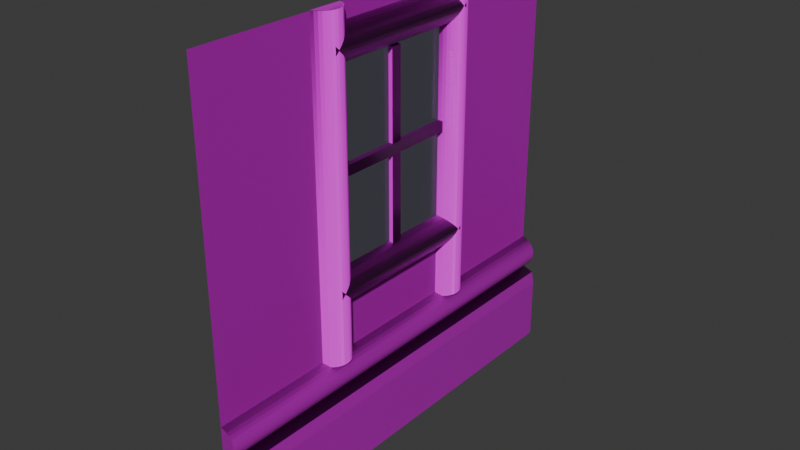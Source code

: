 # Source: window_wall.blend  (saved by Blender 4.2.66; exported with 4.5.12 LTS)
import bpy
from mathutils import Matrix  # noqa: F401  (used for matrix-valued properties, if any)

bpy.ops.wm.read_factory_settings(use_empty=True)
scene = bpy.context.scene
scene.name = 'Scene'

# ---- collections
col_bark = bpy.data.collections.new('bark'); scene.collection.children.link(col_bark)
col_window = bpy.data.collections.new('window'); scene.collection.children.link(col_window)

# ---- images (referenced by path relative to the original .blend; pixels are not part of the script)
import os
ASSET_DIR = os.environ.get("B2B_ASSET_DIR", "")  # directory of the original .blend (textures are referenced by path, not embedded)
HERE = os.path.dirname(os.path.abspath(__file__))  # packed textures are extracted next to this script under _unpacked/

def load_image(name, relpath, width, height, colorspace="sRGB"):
    """Load a texture the original file referenced (path relative to the .blend, or extracted next to this script)."""
    p = next((c for c in (os.path.join(HERE, relpath), os.path.join(ASSET_DIR, relpath)) if relpath and os.path.exists(c)), "")
    if p:
        img = bpy.data.images.load(p, check_existing=True)
        img.name = name
    else:  # same state as the original file: an image datablock whose file is absent (Cycles renders it pink)
        img = bpy.data.images.new(name, width, height)
        img.source = "FILE"
        img.filepath = "//" + (relpath or name)
    img.colorspace_settings.name = colorspace
    return img
img_dark_planks_disp_1k_jpg = load_image('dark_planks_disp_1k.jpg', 'dark_planks_disp_1k.jpg', 1024, 1024, 'Non-Color')
img_dark_planks_diff_1k_jpg = load_image('dark_planks_diff_1k.jpg', 'dark_planks_diff_1k.jpg', 1024, 1024, 'sRGB')
img_dark_planks_rough_1k_jpg = load_image('dark_planks_rough_1k.jpg', 'dark_planks_rough_1k.jpg', 1024, 1024, 'Non-Color')
img_dark_planks_nor_gl_1k_jpg = load_image('dark_planks_nor_gl_1k.jpg', 'dark_planks_nor_gl_1k.jpg', 1024, 1024, 'Non-Color')
img_dark_planks_ao_1k_jpg = load_image('dark_planks_ao_1k.jpg', 'dark_planks_ao_1k.jpg', 1024, 1024, 'Non-Color')
img_broken_wall_disp_1k_jpg = load_image('broken_wall_disp_1k.jpg', 'broken_wall_disp_1k.jpg', 1024, 1024, 'Non-Color')
img_broken_wall_diff_1k_jpg = load_image('broken_wall_diff_1k.jpg', 'broken_wall_diff_1k.jpg', 1024, 1024, 'sRGB')
img_broken_wall_rough_1k_jpg = load_image('broken_wall_rough_1k.jpg', 'broken_wall_rough_1k.jpg', 1024, 1024, 'Non-Color')
img_broken_wall_nor_gl_1k_jpg = load_image('broken_wall_nor_gl_1k.jpg', 'broken_wall_nor_gl_1k.jpg', 1024, 1024, 'Non-Color')
img_broken_wall_ao_1k_jpg = load_image('broken_wall_ao_1k.jpg', 'broken_wall_ao_1k.jpg', 1024, 1024, 'Non-Color')
img_bark_brown_02_disp_1k_jpg = load_image('bark_brown_02_disp_1k.jpg', 'bark_brown_02_disp_1k.jpg', 1024, 1024, 'Non-Color')
img_bark_brown_02_diff_1k_jpg = load_image('bark_brown_02_diff_1k.jpg', 'bark_brown_02_diff_1k.jpg', 1024, 1024, 'sRGB')
img_bark_brown_02_rough_1k_jpg = load_image('bark_brown_02_rough_1k.jpg', 'bark_brown_02_rough_1k.jpg', 1024, 1024, 'Non-Color')
img_bark_brown_02_nor_gl_1k_jpg = load_image('bark_brown_02_nor_gl_1k.jpg', 'bark_brown_02_nor_gl_1k.jpg', 1024, 1024, 'Non-Color')

# ---- materials (node trees are filled in below, after node groups)
mat_planks = bpy.data.materials.new('Planks')
mat_planks.alpha_threshold = 0.0
mat_planks.roughness = 0.5
mat_planks.line_color = (0.0, 0.0, 0.0, 1.0)
mat_rock = bpy.data.materials.new('Rock')
mat_bark = bpy.data.materials.new('Bark')
mat_material_001 = bpy.data.materials.new('Material.001')
mat_planks_horizontal = bpy.data.materials.new('Planks_horizontal')
mat_planks_horizontal.alpha_threshold = 0.0
mat_planks_horizontal.roughness = 0.5
mat_planks_horizontal.line_color = (0.0, 0.0, 0.0, 1.0)

# ---- material node trees
mat_planks.use_nodes = True; mat_planks.node_tree.nodes.clear()
_N = mat_planks.node_tree.nodes; _L = mat_planks.node_tree.links
n0 = _N.new('ShaderNodeOutputMaterial'); n0.name = 'Material Output'; n0.location = (300, 300)
n1 = _N.new('ShaderNodeBsdfPrincipled'); n1.name = 'Principled BSDF'; n1.location = (10, 300)
n1.inputs[3].default_value = 1.45
n2 = _N.new('ShaderNodeTexImage'); n2.name = 'Image Texture'; n2.location = (88, -880)
n2.label = 'Displacement'
n2.image = img_dark_planks_disp_1k_jpg
n3 = _N.new('ShaderNodeDisplacement'); n3.name = 'Displacement'; n3.location = (110, -400)
n3.inputs[2].default_value = 1.0
n4 = _N.new('ShaderNodeTexImage'); n4.name = 'Image Texture.001'; n4.location = (88, -320)
n4.label = 'Base Color'
n4.image = img_dark_planks_diff_1k_jpg
n5 = _N.new('ShaderNodeTexImage'); n5.name = 'Image Texture.002'; n5.location = (88, -600)
n5.label = 'Roughness'
n5.image = img_dark_planks_rough_1k_jpg
n6 = _N.new('ShaderNodeTexImage'); n6.name = 'Image Texture.003'; n6.location = (88, -1160)
n6.label = 'Normal'
n6.image = img_dark_planks_nor_gl_1k_jpg
n7 = _N.new('ShaderNodeNormalMap'); n7.name = 'Normal Map'; n7.location = (-240, -620)
n8 = _N.new('ShaderNodeTexImage'); n8.name = 'Image Texture.004'; n8.location = (88, -40)
n8.label = 'Ambient Occlusion'
n8.image = img_dark_planks_ao_1k_jpg
n9 = _N.new('ShaderNodeMapping'); n9.name = 'Mapping'; n9.location = (230, -40)
n9.inputs[1].default_value = (0.0, 3.2, 0.0)
n9.inputs[2].default_value = (0.0, 0.0, 1.571)
n9.inputs[3].default_value = (2.4, 2.4, 2.4)
n10 = _N.new('NodeReroute'); n10.name = 'Reroute'; n10.location = (38, -710)
n10.width = 16
n10.socket_idname = 'NodeSocketVector'
n11 = _N.new('ShaderNodeTexCoord'); n11.name = 'Texture Coordinate'; n11.location = (30, -40)
n12 = _N.new('NodeFrame'); n12.name = 'Frame'; n12.location = (-1270, 340)
n12.label = 'Mapping'
n12.width = 400
n13 = _N.new('NodeFrame'); n13.name = 'Frame.001'; n13.location = (-628, 540)
n13.label = 'Textures'
n13.width = 358
n2.parent = n13
n4.parent = n13
n5.parent = n13
n6.parent = n13
n8.parent = n13
n9.parent = n12
n10.parent = n13
n11.parent = n12
_L.new(n1.outputs[0], n0.inputs[0])
_L.new(n2.outputs[0], n3.inputs[0])
_L.new(n3.outputs[0], n0.inputs[2])
_L.new(n4.outputs[0], n1.inputs[0])
_L.new(n5.outputs[0], n1.inputs[2])
_L.new(n6.outputs[0], n7.inputs[1])
_L.new(n7.outputs[0], n1.inputs[5])
_L.new(n10.outputs[0], n8.inputs[0])
_L.new(n10.outputs[0], n4.inputs[0])
_L.new(n10.outputs[0], n5.inputs[0])
_L.new(n10.outputs[0], n2.inputs[0])
_L.new(n10.outputs[0], n6.inputs[0])
_L.new(n9.outputs[0], n10.inputs[0])
_L.new(n11.outputs[2], n9.inputs[0])
n0.is_active_output = True
mat_rock.use_nodes = True; mat_rock.node_tree.nodes.clear()
_N = mat_rock.node_tree.nodes; _L = mat_rock.node_tree.links
n0 = _N.new('ShaderNodeBsdfPrincipled'); n0.name = 'Principled BSDF'; n0.location = (10, 300)
n1 = _N.new('ShaderNodeOutputMaterial'); n1.name = 'Material Output'; n1.location = (300, 300)
n2 = _N.new('ShaderNodeTexImage'); n2.name = 'Image Texture'; n2.location = (88, -880)
n2.label = 'Displacement'
n2.image = img_broken_wall_disp_1k_jpg
n3 = _N.new('ShaderNodeDisplacement'); n3.name = 'Displacement'; n3.location = (110, -400)
n3.inputs[2].default_value = 1.0
n4 = _N.new('ShaderNodeTexImage'); n4.name = 'Image Texture.001'; n4.location = (88, -320)
n4.label = 'Base Color'
n4.image = img_broken_wall_diff_1k_jpg
n5 = _N.new('ShaderNodeTexImage'); n5.name = 'Image Texture.002'; n5.location = (88, -600)
n5.label = 'Roughness'
n5.image = img_broken_wall_rough_1k_jpg
n6 = _N.new('ShaderNodeTexImage'); n6.name = 'Image Texture.003'; n6.location = (88, -1160)
n6.label = 'Normal'
n6.image = img_broken_wall_nor_gl_1k_jpg
n7 = _N.new('ShaderNodeNormalMap'); n7.name = 'Normal Map'; n7.location = (-240, -620)
n8 = _N.new('ShaderNodeTexImage'); n8.name = 'Image Texture.004'; n8.location = (88, -40)
n8.label = 'Ambient Occlusion'
n8.image = img_broken_wall_ao_1k_jpg
n9 = _N.new('ShaderNodeMapping'); n9.name = 'Mapping'; n9.location = (230, -40)
n10 = _N.new('NodeReroute'); n10.name = 'Reroute'; n10.location = (38, -710)
n10.width = 16
n10.socket_idname = 'NodeSocketVector'
n11 = _N.new('ShaderNodeTexCoord'); n11.name = 'Texture Coordinate'; n11.location = (30, -40)
n12 = _N.new('NodeFrame'); n12.name = 'Frame'; n12.location = (-1270, 340)
n12.label = 'Mapping'
n12.width = 400
n13 = _N.new('NodeFrame'); n13.name = 'Frame.001'; n13.location = (-628, 540)
n13.label = 'Textures'
n13.width = 358
n2.parent = n13
n4.parent = n13
n5.parent = n13
n6.parent = n13
n8.parent = n13
n9.parent = n12
n10.parent = n13
n11.parent = n12
_L.new(n0.outputs[0], n1.inputs[0])
_L.new(n2.outputs[0], n3.inputs[0])
_L.new(n3.outputs[0], n1.inputs[2])
_L.new(n4.outputs[0], n0.inputs[0])
_L.new(n5.outputs[0], n0.inputs[2])
_L.new(n6.outputs[0], n7.inputs[1])
_L.new(n7.outputs[0], n0.inputs[5])
_L.new(n10.outputs[0], n8.inputs[0])
_L.new(n10.outputs[0], n4.inputs[0])
_L.new(n10.outputs[0], n5.inputs[0])
_L.new(n10.outputs[0], n2.inputs[0])
_L.new(n10.outputs[0], n6.inputs[0])
_L.new(n9.outputs[0], n10.inputs[0])
_L.new(n11.outputs[2], n9.inputs[0])
n1.is_active_output = True
mat_bark.use_nodes = True; mat_bark.node_tree.nodes.clear()
_N = mat_bark.node_tree.nodes; _L = mat_bark.node_tree.links
n0 = _N.new('ShaderNodeBsdfPrincipled'); n0.name = 'Principled BSDF'; n0.location = (10, 300)
n1 = _N.new('ShaderNodeOutputMaterial'); n1.name = 'Material Output'; n1.location = (300, 300)
n2 = _N.new('ShaderNodeTexImage'); n2.name = 'Image Texture'; n2.location = (88, -600)
n2.label = 'Displacement'
n2.image = img_bark_brown_02_disp_1k_jpg
n3 = _N.new('ShaderNodeDisplacement'); n3.name = 'Displacement'; n3.location = (110, -400)
n3.inputs[2].default_value = 1.0
n4 = _N.new('ShaderNodeTexImage'); n4.name = 'Image Texture.001'; n4.location = (88, -40)
n4.label = 'Base Color'
n4.image = img_bark_brown_02_diff_1k_jpg
n5 = _N.new('ShaderNodeTexImage'); n5.name = 'Image Texture.002'; n5.location = (88, -320)
n5.label = 'Roughness'
n5.image = img_bark_brown_02_rough_1k_jpg
n6 = _N.new('ShaderNodeTexImage'); n6.name = 'Image Texture.003'; n6.location = (88, -880)
n6.label = 'Normal'
n6.image = img_bark_brown_02_nor_gl_1k_jpg
n7 = _N.new('ShaderNodeNormalMap'); n7.name = 'Normal Map'; n7.location = (-240, -340)
n8 = _N.new('ShaderNodeMapping'); n8.name = 'Mapping'; n8.location = (230, -40)
n9 = _N.new('NodeReroute'); n9.name = 'Reroute'; n9.location = (38, -596)
n9.width = 16
n9.socket_idname = 'NodeSocketVector'
n10 = _N.new('ShaderNodeTexCoord'); n10.name = 'Texture Coordinate'; n10.location = (30, -40)
n11 = _N.new('NodeFrame'); n11.name = 'Frame'; n11.location = (-1270, 340)
n11.label = 'Mapping'
n11.width = 400
n12 = _N.new('NodeFrame'); n12.name = 'Frame.001'; n12.location = (-628, 540)
n12.label = 'Textures'
n12.width = 358
n2.parent = n12
n4.parent = n12
n5.parent = n12
n6.parent = n12
n8.parent = n11
n9.parent = n12
n10.parent = n11
_L.new(n0.outputs[0], n1.inputs[0])
_L.new(n2.outputs[0], n3.inputs[0])
_L.new(n3.outputs[0], n1.inputs[2])
_L.new(n4.outputs[0], n0.inputs[0])
_L.new(n5.outputs[0], n0.inputs[2])
_L.new(n6.outputs[0], n7.inputs[1])
_L.new(n7.outputs[0], n0.inputs[5])
_L.new(n9.outputs[0], n4.inputs[0])
_L.new(n9.outputs[0], n5.inputs[0])
_L.new(n9.outputs[0], n2.inputs[0])
_L.new(n9.outputs[0], n6.inputs[0])
_L.new(n8.outputs[0], n9.inputs[0])
_L.new(n10.outputs[2], n8.inputs[0])
n1.is_active_output = True
mat_material_001.use_nodes = True; mat_material_001.node_tree.nodes.clear()
_N = mat_material_001.node_tree.nodes; _L = mat_material_001.node_tree.links
n0 = _N.new('ShaderNodeOutputMaterial'); n0.name = 'Material Output'; n0.location = (300, 300)
n1 = _N.new('ShaderNodeBsdfGlass'); n1.name = 'Glass BSDF'; n1.location = (93, 274)
n1.inputs[0].default_value = (0.8, 0.8, 1.0, 1.0)
n1.inputs[1].default_value = 0.2
_L.new(n1.outputs[0], n0.inputs[0])
n0.is_active_output = True
mat_planks_horizontal.use_nodes = True; mat_planks_horizontal.node_tree.nodes.clear()
_N = mat_planks_horizontal.node_tree.nodes; _L = mat_planks_horizontal.node_tree.links
n0 = _N.new('ShaderNodeOutputMaterial'); n0.name = 'Material Output'; n0.location = (300, 300)
n1 = _N.new('ShaderNodeBsdfPrincipled'); n1.name = 'Principled BSDF'; n1.location = (10, 300)
n1.inputs[3].default_value = 1.45
n2 = _N.new('ShaderNodeTexImage'); n2.name = 'Image Texture'; n2.location = (88, -880)
n2.label = 'Displacement'
n2.image = img_dark_planks_disp_1k_jpg
n3 = _N.new('ShaderNodeDisplacement'); n3.name = 'Displacement'; n3.location = (110, -400)
n3.inputs[2].default_value = 1.0
n4 = _N.new('ShaderNodeTexImage'); n4.name = 'Image Texture.001'; n4.location = (88, -320)
n4.label = 'Base Color'
n4.image = img_dark_planks_diff_1k_jpg
n5 = _N.new('ShaderNodeTexImage'); n5.name = 'Image Texture.002'; n5.location = (88, -600)
n5.label = 'Roughness'
n5.image = img_dark_planks_rough_1k_jpg
n6 = _N.new('ShaderNodeTexImage'); n6.name = 'Image Texture.003'; n6.location = (88, -1160)
n6.label = 'Normal'
n6.image = img_dark_planks_nor_gl_1k_jpg
n7 = _N.new('ShaderNodeNormalMap'); n7.name = 'Normal Map'; n7.location = (-240, -620)
n8 = _N.new('ShaderNodeTexImage'); n8.name = 'Image Texture.004'; n8.location = (88, -40)
n8.label = 'Ambient Occlusion'
n8.image = img_dark_planks_ao_1k_jpg
n9 = _N.new('ShaderNodeMapping'); n9.name = 'Mapping'; n9.location = (230, -40)
n9.inputs[1].default_value = (0.0, 0.7, 0.0)
n9.inputs[3].default_value = (2.4, 2.4, 2.4)
n10 = _N.new('NodeReroute'); n10.name = 'Reroute'; n10.location = (38, -710)
n10.width = 16
n10.socket_idname = 'NodeSocketVector'
n11 = _N.new('ShaderNodeTexCoord'); n11.name = 'Texture Coordinate'; n11.location = (30, -40)
n12 = _N.new('NodeFrame'); n12.name = 'Frame'; n12.location = (-1270, 340)
n12.label = 'Mapping'
n12.width = 400
n13 = _N.new('NodeFrame'); n13.name = 'Frame.001'; n13.location = (-628, 540)
n13.label = 'Textures'
n13.width = 358
n2.parent = n13
n4.parent = n13
n5.parent = n13
n6.parent = n13
n8.parent = n13
n9.parent = n12
n10.parent = n13
n11.parent = n12
_L.new(n1.outputs[0], n0.inputs[0])
_L.new(n2.outputs[0], n3.inputs[0])
_L.new(n3.outputs[0], n0.inputs[2])
_L.new(n4.outputs[0], n1.inputs[0])
_L.new(n5.outputs[0], n1.inputs[2])
_L.new(n6.outputs[0], n7.inputs[1])
_L.new(n7.outputs[0], n1.inputs[5])
_L.new(n10.outputs[0], n8.inputs[0])
_L.new(n10.outputs[0], n4.inputs[0])
_L.new(n10.outputs[0], n5.inputs[0])
_L.new(n10.outputs[0], n2.inputs[0])
_L.new(n10.outputs[0], n6.inputs[0])
_L.new(n9.outputs[0], n10.inputs[0])
_L.new(n11.outputs[2], n9.inputs[0])
n0.is_active_output = True

# ---- world
world_world = bpy.data.worlds.new('World'); scene.world = world_world
world_world.use_nodes = True; world_world.node_tree.nodes.clear()
_N = world_world.node_tree.nodes; _L = world_world.node_tree.links
n0 = _N.new('ShaderNodeOutputWorld'); n0.name = 'World Output'; n0.location = (300, 300)
n1 = _N.new('ShaderNodeBackground'); n1.name = 'Background'; n1.location = (10, 300)
n1.inputs[0].default_value = (0.05088, 0.05088, 0.05088, 1.0)
_L.new(n1.outputs[0], n0.inputs[0])
n0.is_active_output = True
world_world.color = (0.05088, 0.05088, 0.05088)
world_world.sun_shadow_jitter_overblur = 0.0

# ---- meshes
me_plane_001 = bpy.data.meshes.new('Plane.001')
me_plane_001.from_pydata([(-2.0, -2.0, 0.0), (-2.0, 2.0, 0.0), (1.245, -2.0, -9.397e-08), (1.245, 2.0, -9.397e-08), (0.4691, 2.0, -8.575e-08), (-1.224, 2.0, -8.223e-09), (-1.224, -2.0, -8.223e-09), (0.4691, -2.0, -8.575e-08), (-2.0, 0.5837, 0.0), (-2.0, -0.5837, 0.0), (1.245, -0.5837, -9.397e-08), (1.245, 0.5837, -9.397e-08), (-1.541, -0.5837, 1.566e-08), (-1.541, 0.5837, 1.566e-08), (0.1528, -0.5837, -6.187e-08), (0.1528, 0.5837, -6.187e-08)], [], [(15, 11, 3, 4), (8, 13, 5, 1), (13, 15, 4, 5), (6, 7, 14, 12), (0, 6, 12, 9), (9, 12, 13, 8), (7, 2, 10, 14), (14, 10, 11, 15)])
_uv = me_plane_001.uv_layers.new(name='UVMap')
_uv.uv.foreach_set('vector', [0.5382, 0.6459, 0.8112, 0.6459, 0.8112, 1.0, 0.6173, 1.0, 5.96e-08, 0.6459, 0.1148, 0.6459, 0.1939, 1.0, 0.0, 1.0, 0.1148, 0.6459, 0.5382, 0.6459, 0.6173, 1.0, 0.1939, 1.0, 0.1939, 0.0, 0.6173, 0.0, 0.5382, 0.3541, 0.1148, 0.3541, 0.0, -2.98e-08, 0.1939, 0.0, 0.1148, 0.3541, 0.0, 0.3541, 0.0, 0.3541, 0.1148, 0.3541, 0.1148, 0.6459, 5.96e-08, 0.6459, 0.6173, 0.0, 0.8112, -2.98e-08, 0.8112, 0.3541, 0.5382, 0.3541, 0.5382, 0.3541, 0.8112, 0.3541, 0.8112, 0.6459, 0.5382, 0.6459])
me_plane_001.materials.append(mat_planks)
me_plane_001.update()
me_plane_002 = bpy.data.meshes.new('Plane.002')
me_plane_002.from_pydata([(2.0, -2.0, 0.0), (2.0, 2.0, 0.0), (1.245, -2.0, -9.397e-08), (1.245, 2.0, -9.397e-08), (2.0, -2.0, 0.15), (2.0, 2.0, 0.15), (1.575, -2.0, 0.15), (1.245, -2.0, -9.397e-08), (1.41, -2.0, 0.15), (1.41, -2.0, 0.15), (1.293, -2.0, 0.128), (1.245, 2.0, -9.397e-08), (1.575, 2.0, 0.15), (1.293, 2.0, 0.128), (1.41, 2.0, 0.15), (1.41, 2.0, 0.15)], [], [(1, 3, 11, 13, 14, 15, 12, 5), (3, 2, 7, 11), (2, 0, 4, 6, 8, 9, 10, 7), (0, 1, 5, 4), (6, 12, 15, 8), (8, 15, 14, 9), (9, 14, 13, 10), (10, 13, 11, 7), (6, 4, 5, 12)])
_uv = me_plane_002.uv_layers.new(name='UVMap')
_uv.uv.foreach_set('vector', [0.2283, 0.1888, 0.2283, 3.978e-08, 0.2283, 3.978e-08, 0.2603, 0.01209, 0.2658, 0.04127, 0.2658, 0.04127, 0.2658, 0.08254, 0.2658, 0.1888, 0.2283, 0.3777, 0.2283, 0.3777, 0.2283, 0.3777, 0.2283, 0.3777, 0.2283, 0.3777, 0.2283, 0.1888, 0.2658, 0.1888, 0.2658, 0.2951, 0.2658, 0.3364, 0.2658, 0.3364, 0.2603, 0.3656, 0.2283, 0.3777, 0.2283, -1.257e-08, 0.2283, 1.0, 0.1908, 1.0, 0.1908, -1.54e-08, 0.1061, 1.0, 0.1061, 8.01e-09, 0.1473, 1.112e-08, 0.1473, 1.0, 0.2283, 0.3777, 0.2283, 0.3777, 0.2283, 0.3777, 0.2283, 0.3777, 0.1473, 1.0, 0.1473, -1.868e-08, 0.1768, -1.646e-08, 0.1768, 1.0, 0.1768, 1.0, 0.1768, -1.646e-08, 0.1908, -1.54e-08, 0.1908, 1.0, 0.1061, 1.0, 4.371e-08, 1.0, 1.192e-07, 9e-15, 0.1061, 8.01e-09])
me_plane_002.materials.append(mat_rock)
me_plane_002.update()
me_cylinder = bpy.data.meshes.new('Cylinder')
me_cylinder.from_pydata([(-0.03121, -0.1569, -2.0), (-0.03121, -0.1569, 2.0), (-0.06123, -0.1478, -2.0), (-0.06123, -0.1478, 2.0), (-0.08889, -0.133, -2.0), (-0.08889, -0.133, 2.0), (-0.1131, -0.1131, -2.0), (-0.1131, -0.1131, 2.0), (-0.133, -0.08889, -2.0), (-0.133, -0.08889, 2.0), (-0.1478, -0.06123, -2.0), (-0.1478, -0.06123, 2.0), (-0.1569, -0.03121, -2.0), (-0.1569, -0.03121, 2.0), (-0.16, 0.0, -2.0), (-0.16, 0.0, 2.0), (-0.1569, 0.03121, -2.0), (-0.1569, 0.03121, 2.0), (-0.1478, 0.06123, -2.0), (-0.1478, 0.06123, 2.0), (-0.133, 0.08889, -2.0), (-0.133, 0.08889, 2.0), (-0.1131, 0.1131, -2.0), (-0.1131, 0.1131, 2.0), (-0.08889, 0.133, -2.0), (-0.08889, 0.133, 2.0), (-0.06123, 0.1478, -2.0), (-0.06123, 0.1478, 2.0), (-0.03121, 0.1569, -2.0), (-0.03121, 0.1569, 2.0)], [], [(28, 0, 2, 4, 6, 8, 10, 12, 14, 16, 18, 20, 22, 24, 26), (1, 29, 27, 25, 23, 21, 19, 17, 15, 13, 11, 9, 7, 5, 3), (0, 1, 3, 2), (2, 3, 5, 4), (4, 5, 7, 6), (6, 7, 9, 8), (8, 9, 11, 10), (10, 11, 13, 12), (12, 13, 15, 14), (14, 15, 17, 16), (16, 17, 19, 18), (18, 19, 21, 20), (20, 21, 23, 22), (22, 23, 25, 24), (24, 25, 27, 26), (26, 27, 29, 28)])
_uv = me_cylinder.uv_layers.new(name='UVMap')
_uv.uv.foreach_set('vector', [0.09764, 0.07846, 0.09764, 1.085e-09, 0.1051, 0.002276, 0.1121, 0.005973, 0.1181, 0.01095, 0.1231, 0.01701, 0.1268, 0.02392, 0.1291, 0.03143, 0.1298, 0.03923, 0.1291, 0.04704, 0.1268, 0.05454, 0.1231, 0.06145, 0.1181, 0.06752, 0.1121, 0.07249, 0.1051, 0.07619, 0.1298, 0.07846, 0.1298, 0.1569, 0.1223, 0.1546, 0.1154, 0.151, 0.1094, 0.146, 0.1044, 0.1399, 0.1007, 0.133, 0.09841, 0.1255, 0.09764, 0.1177, 0.09841, 0.1099, 0.1007, 0.1024, 0.1044, 0.09547, 0.1094, 0.08941, 0.1154, 0.08444, 0.1223, 0.08074, 0.06065, 1.0, 0.06065, 0.0, 0.06834, 0.0, 0.06834, 1.0, 0.06834, 1.0, 0.06834, 0.0, 0.07618, 0.0, 0.07618, 1.0, 0.07618, 1.0, 0.07618, 0.0, 0.08388, 0.0, 0.08388, 1.0, 0.08388, 1.0, 0.08388, 0.0, 0.09112, 0.0, 0.09112, 1.0, 0.09112, 1.0, 0.09112, 0.0, 0.09764, 0.0, 0.09764, 1.0, 0.0, 1.0, 0.0, 0.0, 0.00652, 0.0, 0.00652, 1.0, 0.00652, 1.0, 0.00652, 0.0, 0.01376, 0.0, 0.01376, 1.0, 0.01376, 1.0, 0.01376, 0.0, 0.02146, 0.0, 0.02146, 1.0, 0.02146, 1.0, 0.02146, 0.0, 0.0293, 0.0, 0.0293, 1.0, 0.0293, 1.0, 0.0293, 0.0, 0.03699, 0.0, 0.03699, 1.0, 0.03699, 1.0, 0.03699, 0.0, 0.04423, 0.0, 0.04423, 1.0, 0.04423, 1.0, 0.04423, 0.0, 0.05075, 0.0, 0.05075, 1.0, 0.05075, 1.0, 0.05075, 0.0, 0.0563, 0.0, 0.0563, 1.0, 0.0563, 1.0, 0.0563, 0.0, 0.06065, 0.0, 0.06065, 1.0])
me_cylinder.materials.append(mat_bark)
me_cylinder.update()
me_cylinder_001 = bpy.data.meshes.new('Cylinder.001')
me_cylinder_001.from_pydata([(-0.03121, -0.1569, -2.0), (-0.03121, -0.1569, 2.0), (-0.06123, -0.1478, -2.0), (-0.06123, -0.1478, 2.0), (-0.08889, -0.133, -2.0), (-0.08889, -0.133, 2.0), (-0.1131, -0.1131, -2.0), (-0.1131, -0.1131, 2.0), (-0.133, -0.08889, -2.0), (-0.133, -0.08889, 2.0), (-0.1478, -0.06123, -2.0), (-0.1478, -0.06123, 2.0), (-0.1569, -0.03121, -2.0), (-0.1569, -0.03121, 2.0), (-0.16, 0.0, -2.0), (-0.16, 0.0, 2.0), (-0.1569, 0.03121, -2.0), (-0.1569, 0.03121, 2.0), (-0.1478, 0.06123, -2.0), (-0.1478, 0.06123, 2.0), (-0.133, 0.08889, -2.0), (-0.133, 0.08889, 2.0), (-0.1131, 0.1131, -2.0), (-0.1131, 0.1131, 2.0), (-0.08889, 0.133, -2.0), (-0.08889, 0.133, 2.0), (-0.06123, 0.1478, -2.0), (-0.06123, 0.1478, 2.0), (-0.03121, 0.1569, -2.0), (-0.03121, 0.1569, 2.0)], [], [(28, 0, 2, 4, 6, 8, 10, 12, 14, 16, 18, 20, 22, 24, 26), (1, 29, 27, 25, 23, 21, 19, 17, 15, 13, 11, 9, 7, 5, 3), (0, 1, 3, 2), (2, 3, 5, 4), (4, 5, 7, 6), (6, 7, 9, 8), (8, 9, 11, 10), (10, 11, 13, 12), (12, 13, 15, 14), (14, 15, 17, 16), (16, 17, 19, 18), (18, 19, 21, 20), (20, 21, 23, 22), (22, 23, 25, 24), (24, 25, 27, 26), (26, 27, 29, 28)])
_uv = me_cylinder_001.uv_layers.new(name='UVMap')
_uv.uv.foreach_set('vector', [1.071e-08, 0.001228, 0.1092, 0.0, 0.1011, 0.008849, 0.09274, 0.01492, 0.08491, 0.01874, 0.07703, 0.02078, 0.06971, 0.02291, 0.06237, 0.02351, 0.05502, 0.02282, 0.0477, 0.0206, 0.04013, 0.02097, 0.03256, 0.01982, 0.02476, 0.01716, 0.01703, 0.01265, 0.00853, 0.008165, 0.1092, 0.9988, 3.571e-09, 1.0, 0.00812, 0.9912, 0.01644, 0.9851, 0.02427, 0.9813, 0.03215, 0.9792, 0.03947, 0.9771, 0.04681, 0.9765, 0.05416, 0.9772, 0.06148, 0.9794, 0.06905, 0.979, 0.07662, 0.9802, 0.08442, 0.9828, 0.09215, 0.9874, 0.1007, 0.9918, 0.1092, 0.0, 0.1092, 0.9988, 0.1007, 0.9918, 0.1011, 0.008849, 0.1011, 0.008849, 0.1007, 0.9918, 0.09215, 0.9874, 0.09274, 0.01492, 0.09274, 0.01492, 0.09215, 0.9874, 0.08442, 0.9828, 0.08491, 0.01874, 0.08491, 0.01874, 0.08442, 0.9828, 0.07662, 0.9802, 0.07703, 0.02078, 0.07703, 0.02078, 0.07662, 0.9802, 0.06905, 0.979, 0.06971, 0.02291, 0.06971, 0.02291, 0.06905, 0.979, 0.06148, 0.9794, 0.06237, 0.02351, 0.06237, 0.02351, 0.06148, 0.9794, 0.05416, 0.9772, 0.05502, 0.02282, 0.05502, 0.02282, 0.05416, 0.9772, 0.04681, 0.9765, 0.0477, 0.0206, 0.0477, 0.0206, 0.04681, 0.9765, 0.03947, 0.9771, 0.04013, 0.02097, 0.04013, 0.02097, 0.03947, 0.9771, 0.03215, 0.9792, 0.03256, 0.01982, 0.03256, 0.01982, 0.03215, 0.9792, 0.02427, 0.9813, 0.02476, 0.01716, 0.02476, 0.01716, 0.02427, 0.9813, 0.01644, 0.9851, 0.01703, 0.01265, 0.01703, 0.01265, 0.01644, 0.9851, 0.00812, 0.9912, 0.00853, 0.008165, 0.00853, 0.008165, 0.00812, 0.9912, 3.571e-09, 1.0, 1.071e-08, 0.001228])
me_cylinder_001.materials.append(mat_bark)
me_cylinder_001.update()
me_cylinder_002 = bpy.data.meshes.new('Cylinder.002')
me_cylinder_002.from_pydata([(-0.03121, -0.1569, -2.0), (-0.03121, -0.1569, 2.0), (-0.06123, -0.1478, -2.0), (-0.06123, -0.1478, 2.0), (-0.08889, -0.133, -2.0), (-0.08889, -0.133, 2.0), (-0.1131, -0.1131, -2.0), (-0.1131, -0.1131, 2.0), (-0.133, -0.08889, -2.0), (-0.133, -0.08889, 2.0), (-0.1478, -0.06123, -2.0), (-0.1478, -0.06123, 2.0), (-0.1569, -0.03121, -2.0), (-0.1569, -0.03121, 2.0), (-0.16, 0.0, -2.0), (-0.16, 0.0, 2.0), (-0.1569, 0.03121, -2.0), (-0.1569, 0.03121, 2.0), (-0.1478, 0.06123, -2.0), (-0.1478, 0.06123, 2.0), (-0.133, 0.08889, -2.0), (-0.133, 0.08889, 2.0), (-0.1131, 0.1131, -2.0), (-0.1131, 0.1131, 2.0), (-0.08889, 0.133, -2.0), (-0.08889, 0.133, 2.0), (-0.06123, 0.1478, -2.0), (-0.06123, 0.1478, 2.0), (-0.03121, 0.1569, -2.0), (-0.03121, 0.1569, 2.0)], [], [(28, 0, 2, 4, 6, 8, 10, 12, 14, 16, 18, 20, 22, 24, 26), (1, 29, 27, 25, 23, 21, 19, 17, 15, 13, 11, 9, 7, 5, 3), (0, 1, 3, 2), (2, 3, 5, 4), (4, 5, 7, 6), (6, 7, 9, 8), (8, 9, 11, 10), (10, 11, 13, 12), (12, 13, 15, 14), (14, 15, 17, 16), (16, 17, 19, 18), (18, 19, 21, 20), (20, 21, 23, 22), (22, 23, 25, 24), (24, 25, 27, 26), (26, 27, 29, 28)])
_uv = me_cylinder_002.uv_layers.new(name='UVMap')
_uv.uv.foreach_set('vector', [1.071e-08, 0.001228, 0.1092, 0.0, 0.1011, 0.008849, 0.09274, 0.01492, 0.08491, 0.01874, 0.07703, 0.02078, 0.06971, 0.02291, 0.06237, 0.02351, 0.05502, 0.02282, 0.0477, 0.0206, 0.04013, 0.02097, 0.03256, 0.01982, 0.02476, 0.01716, 0.01703, 0.01265, 0.00853, 0.008165, 0.1092, 0.9988, 3.571e-09, 1.0, 0.00812, 0.9912, 0.01644, 0.9851, 0.02427, 0.9813, 0.03215, 0.9792, 0.03947, 0.9771, 0.04681, 0.9765, 0.05416, 0.9772, 0.06148, 0.9794, 0.06905, 0.979, 0.07662, 0.9802, 0.08442, 0.9828, 0.09215, 0.9874, 0.1007, 0.9918, 0.1092, 0.0, 0.1092, 0.9988, 0.1007, 0.9918, 0.1011, 0.008849, 0.1011, 0.008849, 0.1007, 0.9918, 0.09215, 0.9874, 0.09274, 0.01492, 0.09274, 0.01492, 0.09215, 0.9874, 0.08442, 0.9828, 0.08491, 0.01874, 0.08491, 0.01874, 0.08442, 0.9828, 0.07662, 0.9802, 0.07703, 0.02078, 0.07703, 0.02078, 0.07662, 0.9802, 0.06905, 0.979, 0.06971, 0.02291, 0.06971, 0.02291, 0.06905, 0.979, 0.06148, 0.9794, 0.06237, 0.02351, 0.06237, 0.02351, 0.06148, 0.9794, 0.05416, 0.9772, 0.05502, 0.02282, 0.05502, 0.02282, 0.05416, 0.9772, 0.04681, 0.9765, 0.0477, 0.0206, 0.0477, 0.0206, 0.04681, 0.9765, 0.03947, 0.9771, 0.04013, 0.02097, 0.04013, 0.02097, 0.03947, 0.9771, 0.03215, 0.9792, 0.03256, 0.01982, 0.03256, 0.01982, 0.03215, 0.9792, 0.02427, 0.9813, 0.02476, 0.01716, 0.02476, 0.01716, 0.02427, 0.9813, 0.01644, 0.9851, 0.01703, 0.01265, 0.01703, 0.01265, 0.01644, 0.9851, 0.00812, 0.9912, 0.00853, 0.008165, 0.00853, 0.008165, 0.00812, 0.9912, 3.571e-09, 1.0, 1.071e-08, 0.001228])
me_cylinder_002.materials.append(mat_bark)
me_cylinder_002.update()
me_cylinder_003 = bpy.data.meshes.new('Cylinder.003')
me_cylinder_003.from_pydata([(-0.03121, -0.1569, -2.0), (-0.03121, -0.1569, 2.0), (-0.06123, -0.1478, -2.0), (-0.06123, -0.1478, 2.0), (-0.08889, -0.133, -2.0), (-0.08889, -0.133, 2.0), (-0.1131, -0.1131, -2.0), (-0.1131, -0.1131, 2.0), (-0.133, -0.08889, -2.0), (-0.133, -0.08889, 2.0), (-0.1478, -0.06123, -2.0), (-0.1478, -0.06123, 2.0), (-0.1569, -0.03121, -2.0), (-0.1569, -0.03121, 2.0), (-0.16, 0.0, -2.0), (-0.16, 0.0, 2.0), (-0.1569, 0.03121, -2.0), (-0.1569, 0.03121, 2.0), (-0.1478, 0.06123, -2.0), (-0.1478, 0.06123, 2.0), (-0.133, 0.08889, -2.0), (-0.133, 0.08889, 2.0), (-0.1131, 0.1131, -2.0), (-0.1131, 0.1131, 2.0), (-0.08889, 0.133, -2.0), (-0.08889, 0.133, 2.0), (-0.06123, 0.1478, -2.0), (-0.06123, 0.1478, 2.0), (-0.03121, 0.1569, -2.0), (-0.03121, 0.1569, 2.0)], [], [(28, 0, 2, 4, 6, 8, 10, 12, 14, 16, 18, 20, 22, 24, 26), (1, 29, 27, 25, 23, 21, 19, 17, 15, 13, 11, 9, 7, 5, 3), (0, 1, 3, 2), (2, 3, 5, 4), (4, 5, 7, 6), (6, 7, 9, 8), (8, 9, 11, 10), (10, 11, 13, 12), (12, 13, 15, 14), (14, 15, 17, 16), (16, 17, 19, 18), (18, 19, 21, 20), (20, 21, 23, 22), (22, 23, 25, 24), (24, 25, 27, 26), (26, 27, 29, 28)])
_uv = me_cylinder_003.uv_layers.new(name='UVMap')
_uv.uv.foreach_set('vector', [1.071e-08, 0.001228, 0.1092, 0.0, 0.1011, 0.008849, 0.09274, 0.01492, 0.08491, 0.01874, 0.07703, 0.02078, 0.06971, 0.02291, 0.06237, 0.02351, 0.05502, 0.02282, 0.0477, 0.0206, 0.04013, 0.02097, 0.03256, 0.01982, 0.02476, 0.01716, 0.01703, 0.01265, 0.00853, 0.008165, 0.1092, 0.9988, 3.571e-09, 1.0, 0.00812, 0.9912, 0.01644, 0.9851, 0.02427, 0.9813, 0.03215, 0.9792, 0.03947, 0.9771, 0.04681, 0.9765, 0.05416, 0.9772, 0.06148, 0.9794, 0.06905, 0.979, 0.07662, 0.9802, 0.08442, 0.9828, 0.09215, 0.9874, 0.1007, 0.9918, 0.1092, 0.0, 0.1092, 0.9988, 0.1007, 0.9918, 0.1011, 0.008849, 0.1011, 0.008849, 0.1007, 0.9918, 0.09215, 0.9874, 0.09274, 0.01492, 0.09274, 0.01492, 0.09215, 0.9874, 0.08442, 0.9828, 0.08491, 0.01874, 0.08491, 0.01874, 0.08442, 0.9828, 0.07662, 0.9802, 0.07703, 0.02078, 0.07703, 0.02078, 0.07662, 0.9802, 0.06905, 0.979, 0.06971, 0.02291, 0.06971, 0.02291, 0.06905, 0.979, 0.06148, 0.9794, 0.06237, 0.02351, 0.06237, 0.02351, 0.06148, 0.9794, 0.05416, 0.9772, 0.05502, 0.02282, 0.05502, 0.02282, 0.05416, 0.9772, 0.04681, 0.9765, 0.0477, 0.0206, 0.0477, 0.0206, 0.04681, 0.9765, 0.03947, 0.9771, 0.04013, 0.02097, 0.04013, 0.02097, 0.03947, 0.9771, 0.03215, 0.9792, 0.03256, 0.01982, 0.03256, 0.01982, 0.03215, 0.9792, 0.02427, 0.9813, 0.02476, 0.01716, 0.02476, 0.01716, 0.02427, 0.9813, 0.01644, 0.9851, 0.01703, 0.01265, 0.01703, 0.01265, 0.01644, 0.9851, 0.00812, 0.9912, 0.00853, 0.008165, 0.00853, 0.008165, 0.00812, 0.9912, 3.571e-09, 1.0, 1.071e-08, 0.001228])
me_cylinder_003.materials.append(mat_bark)
me_cylinder_003.update()
me_cylinder_004 = bpy.data.meshes.new('Cylinder.004')
me_cylinder_004.from_pydata([(-0.03121, -0.1569, -2.0), (-0.03121, -0.1569, 2.0), (-0.06123, -0.1478, -2.0), (-0.06123, -0.1478, 2.0), (-0.08889, -0.133, -2.0), (-0.08889, -0.133, 2.0), (-0.1131, -0.1131, -2.0), (-0.1131, -0.1131, 2.0), (-0.133, -0.08889, -2.0), (-0.133, -0.08889, 2.0), (-0.1478, -0.06123, -2.0), (-0.1478, -0.06123, 2.0), (-0.1569, -0.03121, -2.0), (-0.1569, -0.03121, 2.0), (-0.16, 0.0, -2.0), (-0.16, 0.0, 2.0), (-0.1569, 0.03121, -2.0), (-0.1569, 0.03121, 2.0), (-0.1478, 0.06123, -2.0), (-0.1478, 0.06123, 2.0), (-0.133, 0.08889, -2.0), (-0.133, 0.08889, 2.0), (-0.1131, 0.1131, -2.0), (-0.1131, 0.1131, 2.0), (-0.08889, 0.133, -2.0), (-0.08889, 0.133, 2.0), (-0.06123, 0.1478, -2.0), (-0.06123, 0.1478, 2.0), (-0.03121, 0.1569, -2.0), (-0.03121, 0.1569, 2.0)], [], [(28, 0, 2, 4, 6, 8, 10, 12, 14, 16, 18, 20, 22, 24, 26), (1, 29, 27, 25, 23, 21, 19, 17, 15, 13, 11, 9, 7, 5, 3), (0, 1, 3, 2), (2, 3, 5, 4), (4, 5, 7, 6), (6, 7, 9, 8), (8, 9, 11, 10), (10, 11, 13, 12), (12, 13, 15, 14), (14, 15, 17, 16), (16, 17, 19, 18), (18, 19, 21, 20), (20, 21, 23, 22), (22, 23, 25, 24), (24, 25, 27, 26), (26, 27, 29, 28)])
_uv = me_cylinder_004.uv_layers.new(name='UVMap')
_uv.uv.foreach_set('vector', [1.071e-08, 0.001228, 0.1092, 0.0, 0.1011, 0.008849, 0.09274, 0.01492, 0.08491, 0.01874, 0.07703, 0.02078, 0.06971, 0.02291, 0.06237, 0.02351, 0.05502, 0.02282, 0.0477, 0.0206, 0.04013, 0.02097, 0.03256, 0.01982, 0.02476, 0.01716, 0.01703, 0.01265, 0.00853, 0.008165, 0.1092, 0.9988, 3.571e-09, 1.0, 0.00812, 0.9912, 0.01644, 0.9851, 0.02427, 0.9813, 0.03215, 0.9792, 0.03947, 0.9771, 0.04681, 0.9765, 0.05416, 0.9772, 0.06148, 0.9794, 0.06905, 0.979, 0.07662, 0.9802, 0.08442, 0.9828, 0.09215, 0.9874, 0.1007, 0.9918, 0.1092, 0.0, 0.1092, 0.9988, 0.1007, 0.9918, 0.1011, 0.008849, 0.1011, 0.008849, 0.1007, 0.9918, 0.09215, 0.9874, 0.09274, 0.01492, 0.09274, 0.01492, 0.09215, 0.9874, 0.08442, 0.9828, 0.08491, 0.01874, 0.08491, 0.01874, 0.08442, 0.9828, 0.07662, 0.9802, 0.07703, 0.02078, 0.07703, 0.02078, 0.07662, 0.9802, 0.06905, 0.979, 0.06971, 0.02291, 0.06971, 0.02291, 0.06905, 0.979, 0.06148, 0.9794, 0.06237, 0.02351, 0.06237, 0.02351, 0.06148, 0.9794, 0.05416, 0.9772, 0.05502, 0.02282, 0.05502, 0.02282, 0.05416, 0.9772, 0.04681, 0.9765, 0.0477, 0.0206, 0.0477, 0.0206, 0.04681, 0.9765, 0.03947, 0.9771, 0.04013, 0.02097, 0.04013, 0.02097, 0.03947, 0.9771, 0.03215, 0.9792, 0.03256, 0.01982, 0.03256, 0.01982, 0.03215, 0.9792, 0.02427, 0.9813, 0.02476, 0.01716, 0.02476, 0.01716, 0.02427, 0.9813, 0.01644, 0.9851, 0.01703, 0.01265, 0.01703, 0.01265, 0.01644, 0.9851, 0.00812, 0.9912, 0.00853, 0.008165, 0.00853, 0.008165, 0.00812, 0.9912, 3.571e-09, 1.0, 1.071e-08, 0.001228])
me_cylinder_004.materials.append(mat_bark)
me_cylinder_004.update()
me_plane_003 = bpy.data.meshes.new('Plane.003')
me_plane_003.from_pydata([(-0.585, -0.585, 0.0), (0.585, -0.585, 0.0), (-0.585, 0.585, 0.0), (0.585, 0.585, 0.0)], [], [(0, 1, 3, 2)])
_uv = me_plane_003.uv_layers.new(name='UVMap')
_uv.uv.foreach_set('vector', [0.0, 0.0, 1.0, 0.0, 1.0, 1.0, 0.0, 1.0])
me_plane_003.materials.append(mat_material_001)
me_plane_003.update()
me_plane_004 = bpy.data.meshes.new('Plane.004')
me_plane_004.from_pydata([(-0.585, -0.585, 0.0), (0.585, -0.585, 0.0), (-0.585, 0.585, 0.0), (0.585, 0.585, 0.0), (-0.585, 0.585, 0.0), (-0.585, -0.585, 0.0), (0.585, -0.585, 0.0), (0.585, 0.585, 0.0), (-0.585, 0.585, 0.05), (-0.585, -0.585, 0.05), (0.585, -0.585, 0.05), (0.585, 0.585, 0.05)], [], [(0, 2, 3, 1), (7, 4, 8, 11), (3, 2, 4, 7), (0, 1, 6, 5), (1, 3, 7, 6), (2, 0, 5, 4), (9, 10, 11, 8), (5, 6, 10, 9), (6, 7, 11, 10), (4, 5, 9, 8)])
_uv = me_plane_004.uv_layers.new(name='UVMap')
_uv.uv.foreach_set('vector', [0.2824, 0.5174, 0.7176, 0.5174, 0.7176, 0.4826, 0.2824, 0.4826, 0.7176, 0.4826, 0.7176, 0.5174, 0.7176, 0.5174, 0.7176, 0.4826, 0.7176, 0.4826, 0.7176, 0.5174, 0.7176, 0.5174, 0.7176, 0.4826, 0.2824, 0.5174, 0.2824, 0.4826, 0.2824, 0.4826, 0.2824, 0.5174, 0.2824, 0.4826, 0.7176, 0.4826, 0.7176, 0.4826, 0.2824, 0.4826, 0.7176, 0.5174, 0.2824, 0.5174, 0.2824, 0.5174, 0.7176, 0.5174, 0.2824, 0.5174, 0.2824, 0.4826, 0.7176, 0.4826, 0.7176, 0.5174, 0.2824, 0.5174, 0.2824, 0.4826, 0.2824, 0.4826, 0.2824, 0.5174, 0.2824, 0.4826, 0.7176, 0.4826, 0.7176, 0.4826, 0.2824, 0.4826, 0.7176, 0.5174, 0.2824, 0.5174, 0.2824, 0.5174, 0.7176, 0.5174])
me_plane_004.materials.append(mat_planks_horizontal)
me_plane_004.update()
me_plane_005 = bpy.data.meshes.new('Plane.005')
me_plane_005.from_pydata([(-0.585, -0.585, 0.0), (0.585, -0.585, 0.0), (-0.585, 0.585, 0.0), (0.585, 0.585, 0.0), (-0.585, 0.585, 0.04), (-0.585, -0.585, 0.04), (0.585, -0.585, 0.04), (0.585, 0.585, 0.04)], [], [(0, 2, 3, 1), (5, 6, 7, 4), (1, 3, 7, 6), (2, 0, 5, 4), (3, 2, 4, 7), (0, 1, 6, 5)])
_uv = me_plane_005.uv_layers.new(name='UVMap')
_uv.uv.foreach_set('vector', [0.4815, 0.8162, 0.5185, 0.8162, 0.5185, 0.1838, 0.4815, 0.1838, 0.4815, 0.8162, 0.4815, 0.1838, 0.5185, 0.1838, 0.5185, 0.8162, 0.4815, 0.1838, 0.5185, 0.1838, 0.5185, 0.1838, 0.4815, 0.1838, 0.5185, 0.8162, 0.4815, 0.8162, 0.4815, 0.8162, 0.5185, 0.8162, 0.5185, 0.1838, 0.5185, 0.8162, 0.5185, 0.8162, 0.5185, 0.1838, 0.4815, 0.8162, 0.4815, 0.1838, 0.4815, 0.1838, 0.4815, 0.8162])
me_plane_005.materials.append(mat_planks)
me_plane_005.update()

# ---- objects
ob_plank_wall = bpy.data.objects.new('plank wall', me_plane_001)
ob_foundament = bpy.data.objects.new('foundament', me_plane_002)
ob_cylinder = bpy.data.objects.new('Cylinder', me_cylinder)
ob_cylinder_001 = bpy.data.objects.new('Cylinder.001', me_cylinder_001)
ob_cylinder_002 = bpy.data.objects.new('Cylinder.002', me_cylinder_002)
ob_cylinder_003 = bpy.data.objects.new('Cylinder.003', me_cylinder_003)
ob_cylinder_004 = bpy.data.objects.new('Cylinder.004', me_cylinder_004)
ob_glass = bpy.data.objects.new('glass', me_plane_003)
ob_window_plank = bpy.data.objects.new('window plank', me_plane_004)
ob_window_plank_001 = bpy.data.objects.new('window plank.001', me_plane_005)

# ---- transforms, parenting, visibility, modifiers, constraints
ob_plank_wall.location = (0.0, 0.0, 2.0)
ob_plank_wall.rotation_euler = (-0.0, 1.571, 0.0)
ob_foundament.location = (0.0, 0.0, 2.0)
ob_foundament.rotation_euler = (-0.0, 1.571, 0.0)
ob_cylinder.location = (-0.03, 0.0, 0.91)
ob_cylinder.rotation_euler = (1.571, -0.0, 3.142)
ob_cylinder_001.location = (-0.03, -0.7374, 2.521)
ob_cylinder_001.rotation_euler = (-3.142, 0.0, 3.142)
ob_cylinder_001.scale = (1.003, 1.003, 0.742)
ob_cylinder_002.location = (-0.03, 0.7407, 2.521)
ob_cylinder_002.rotation_euler = (-3.142, 0.0, 3.142)
ob_cylinder_002.scale = (1.003, 1.003, 0.742)
ob_cylinder_003.location = (-0.03, -0.00398, 1.693)
ob_cylinder_003.rotation_euler = (-1.571, 0.0, 3.142)
ob_cylinder_003.scale = (1.003, 1.003, 0.3854)
ob_cylinder_004.location = (-0.03, -0.00398, 3.701)
ob_cylinder_004.rotation_euler = (-1.571, 0.0, 3.142)
ob_cylinder_004.scale = (1.003, 1.003, 0.3854)
ob_glass.location = (0.0, 0.0, 2.69)
ob_glass.rotation_euler = (0.0, 1.571, 0.0)
ob_glass.scale = (1.453, 1.0, 1.0)
ob_window_plank.location = (0.0, 0.0, 2.69)
ob_window_plank.rotation_euler = (0.0, 1.571, 0.0)
ob_window_plank.scale = (0.08015, 1.0, 1.0)
ob_window_plank_001.location = (0.0, 0.0, 2.69)
ob_window_plank_001.rotation_euler = (0.0, 1.571, 0.0)
ob_window_plank_001.scale = (1.453, 0.08494, 1.0)

# ---- collection membership
scene.collection.objects.link(ob_plank_wall)
scene.collection.objects.link(ob_foundament)
col_bark.objects.link(ob_cylinder)
col_bark.objects.link(ob_cylinder_001)
col_bark.objects.link(ob_cylinder_002)
col_bark.objects.link(ob_cylinder_003)
col_bark.objects.link(ob_cylinder_004)
col_window.objects.link(ob_glass)
col_window.objects.link(ob_window_plank)
col_window.objects.link(ob_window_plank_001)

# ---- scene / render settings (as saved in the file)
scene.frame_start = 1; scene.frame_end = 250; scene.frame_set(1)
scene.render.engine = 'BLENDER_EEVEE_NEXT'
bpy.context.view_layer.update()

# ---- added for rendering (the .blend has no active camera and no usable light): camera, sun
cam_auto = bpy.data.cameras.new('AutoCamera')
cam_auto.lens = 50.0
cam_auto.sensor_width = 36.0
cam_auto.clip_end = 1000.0
ob_auto_camera = bpy.data.objects.new('AutoCamera', cam_auto)
scene.collection.objects.link(ob_auto_camera)
ob_auto_camera.location = (5.3137, -6.28645, 6.19326)
ob_auto_camera.rotation_euler = (1.09748, -7.21219e-08, 0.694738)
scene.camera = ob_auto_camera
light_auto_sun = bpy.data.lights.new('AutoSun', 'SUN')
light_auto_sun.energy = 3.0
light_auto_sun.angle = 0.0523599
ob_auto_sun = bpy.data.objects.new('AutoSun', light_auto_sun)
scene.collection.objects.link(ob_auto_sun)
ob_auto_sun.rotation_euler = (0.872665, 0.174533, 0.523599)
bpy.context.view_layer.update()
